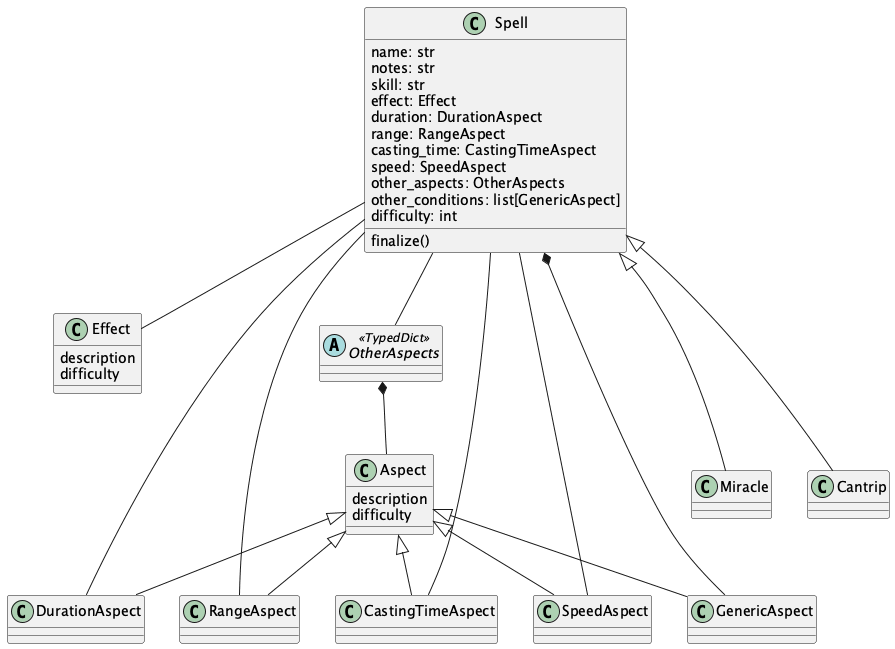

The diagram above was rendered by PlantUML. Its source (embedded in the PNG):
@startuml
    'https://plantuml.com/class-diagram

class Spell {
    name: str
    notes: str
    skill: str
    effect: Effect
    duration: DurationAspect
    range: RangeAspect
    casting_time: CastingTimeAspect
    speed: SpeedAspect
    other_aspects: OtherAspects
    other_conditions: list[GenericAspect]
    difficulty: int
    finalize()
}

Spell -- Effect
Spell -- DurationAspect
Spell -- RangeAspect
Spell -- CastingTimeAspect
Spell -- SpeedAspect
Spell -- OtherAspects
OtherAspects *-- Aspect
Spell *-- GenericAspect

abstract class OtherAspects <<TypedDict>>

class Aspect {
    description
    difficulty
}
Aspect <|-- DurationAspect
Aspect <|-- RangeAspect
Aspect <|-- CastingTimeAspect
Aspect <|-- SpeedAspect
Aspect <|-- GenericAspect

class Effect {
    description
    difficulty
}

class Miracle
Spell <|--- Miracle

class Cantrip
Spell <|--- Cantrip

@enduml